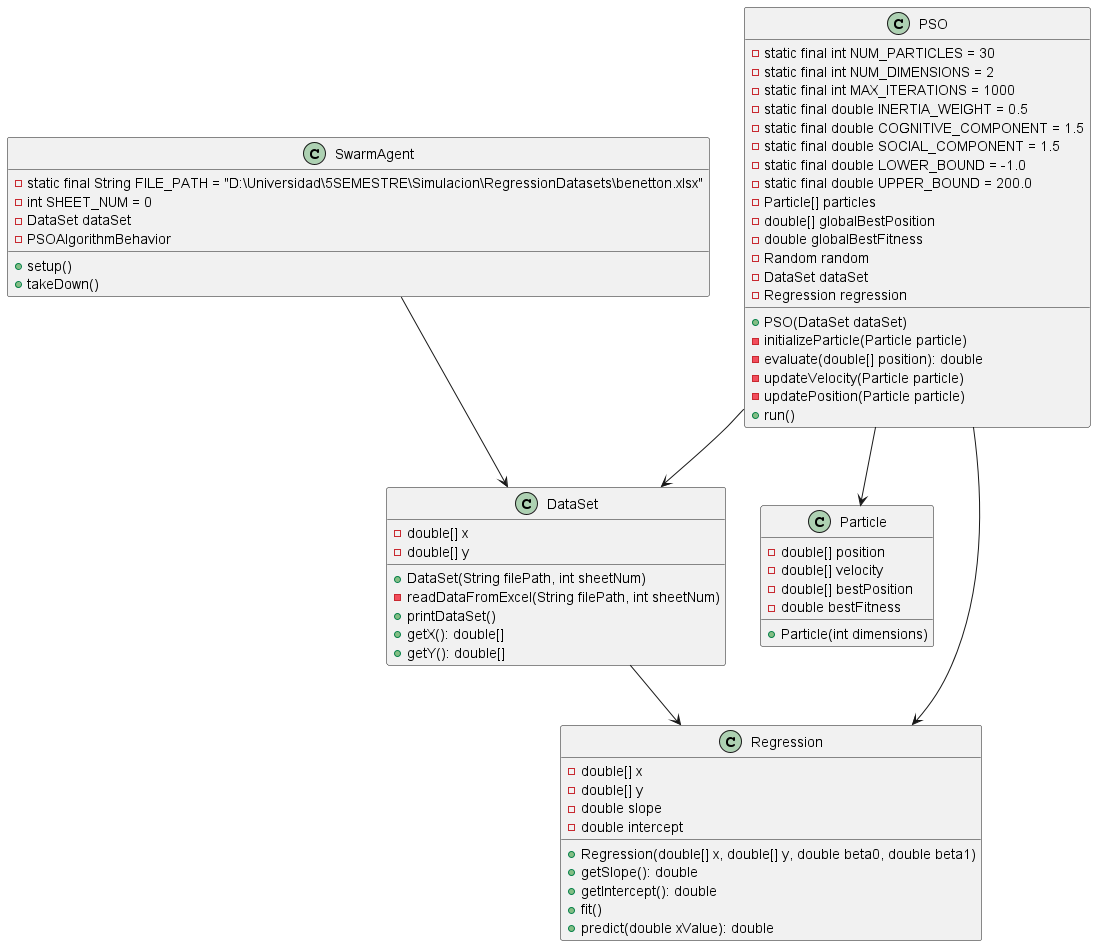

The diagram above was rendered by PlantUML. Its source (embedded in the PNG):
@startuml

class DataSet {
    - double[] x
    - double[] y
    + DataSet(String filePath, int sheetNum)
    - readDataFromExcel(String filePath, int sheetNum)
    + printDataSet()
    + getX(): double[]
    + getY(): double[]
}

class Particle {
    - double[] position
    - double[] velocity
    - double[] bestPosition
    - double bestFitness
    + Particle(int dimensions)
}

class PSO {
    - static final int NUM_PARTICLES = 30
    - static final int NUM_DIMENSIONS = 2
    - static final int MAX_ITERATIONS = 1000
    - static final double INERTIA_WEIGHT = 0.5
    - static final double COGNITIVE_COMPONENT = 1.5
    - static final double SOCIAL_COMPONENT = 1.5
    - static final double LOWER_BOUND = -1.0
    - static final double UPPER_BOUND = 200.0
    - Particle[] particles
    - double[] globalBestPosition
    - double globalBestFitness
    - Random random
    - DataSet dataSet
    - Regression regression
    + PSO(DataSet dataSet)
    - initializeParticle(Particle particle)
    - evaluate(double[] position): double
    - updateVelocity(Particle particle)
    - updatePosition(Particle particle)
    + run()
}

class Regression {
    - double[] x
    - double[] y
    - double slope
    - double intercept
    + Regression(double[] x, double[] y, double beta0, double beta1)
    + getSlope(): double
    + getIntercept(): double
    + fit()
    + predict(double xValue): double
}

class SwarmAgent {
    - static final String FILE_PATH = "D:\\Universidad\\5SEMESTRE\\Simulacion\\RegressionDatasets\\benetton.xlsx"
    - int SHEET_NUM = 0
    - DataSet dataSet
    + setup()
    - PSOAlgorithmBehavior
    + takeDown()
}

DataSet --> Regression
PSO --> Particle
PSO --> DataSet
PSO --> Regression
SwarmAgent --> DataSet

@enduml